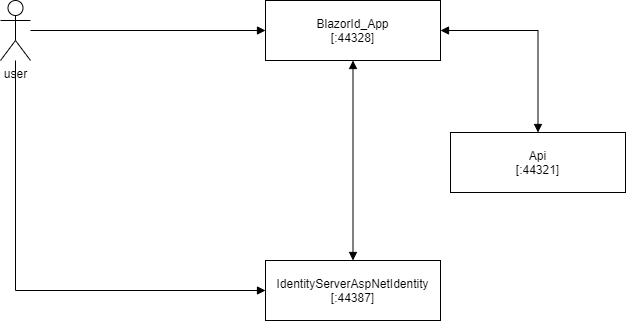

The diagram above was exported from draw.io. Its source (the exported page's mxGraphModel, read from the mxfile embedded in the PNG):
<mxGraphModel dx="1086" dy="806" grid="1" gridSize="10" guides="1" tooltips="1" connect="1" arrows="1" fold="1" page="1" pageScale="1" pageWidth="1169" pageHeight="827" background="#ffffff" math="0" shadow="0">
  <root>
    <mxCell id="0" />
    <mxCell id="1" parent="0" />
    <mxCell id="t-tqyC1q7NIUbLOkEweG-10" style="edgeStyle=orthogonalEdgeStyle;rounded=0;orthogonalLoop=1;jettySize=auto;html=1;entryX=0;entryY=0.5;entryDx=0;entryDy=0;endArrow=block;endFill=1;" edge="1" parent="1" source="t-tqyC1q7NIUbLOkEweG-1" target="t-tqyC1q7NIUbLOkEweG-2">
      <mxGeometry relative="1" as="geometry" />
    </mxCell>
    <mxCell id="t-tqyC1q7NIUbLOkEweG-11" style="edgeStyle=orthogonalEdgeStyle;rounded=0;orthogonalLoop=1;jettySize=auto;html=1;entryX=0;entryY=0.5;entryDx=0;entryDy=0;endArrow=block;endFill=1;" edge="1" parent="1" source="t-tqyC1q7NIUbLOkEweG-1" target="t-tqyC1q7NIUbLOkEweG-4">
      <mxGeometry relative="1" as="geometry">
        <Array as="points">
          <mxPoint x="125" y="390" />
        </Array>
      </mxGeometry>
    </mxCell>
    <mxCell id="t-tqyC1q7NIUbLOkEweG-1" value="user" style="shape=umlActor;verticalLabelPosition=bottom;verticalAlign=top;html=1;outlineConnect=0;" vertex="1" parent="1">
      <mxGeometry x="110" y="100" width="30" height="60" as="geometry" />
    </mxCell>
    <mxCell id="t-tqyC1q7NIUbLOkEweG-12" style="edgeStyle=orthogonalEdgeStyle;rounded=0;orthogonalLoop=1;jettySize=auto;html=1;entryX=0.5;entryY=0;entryDx=0;entryDy=0;endArrow=block;endFill=1;startArrow=block;startFill=1;" edge="1" parent="1" source="t-tqyC1q7NIUbLOkEweG-2" target="t-tqyC1q7NIUbLOkEweG-3">
      <mxGeometry relative="1" as="geometry" />
    </mxCell>
    <mxCell id="t-tqyC1q7NIUbLOkEweG-13" style="edgeStyle=orthogonalEdgeStyle;rounded=0;orthogonalLoop=1;jettySize=auto;html=1;endArrow=block;endFill=1;startArrow=block;startFill=1;" edge="1" parent="1" source="t-tqyC1q7NIUbLOkEweG-2" target="t-tqyC1q7NIUbLOkEweG-4">
      <mxGeometry relative="1" as="geometry" />
    </mxCell>
    <mxCell id="t-tqyC1q7NIUbLOkEweG-2" value="BlazorId_App&lt;br&gt;[:44328]" style="rounded=0;whiteSpace=wrap;html=1;" vertex="1" parent="1">
      <mxGeometry x="375" y="100" width="175" height="60" as="geometry" />
    </mxCell>
    <mxCell id="t-tqyC1q7NIUbLOkEweG-3" value="Api&lt;br&gt;[:44321]" style="rounded=0;whiteSpace=wrap;html=1;" vertex="1" parent="1">
      <mxGeometry x="560" y="232" width="175" height="60" as="geometry" />
    </mxCell>
    <mxCell id="t-tqyC1q7NIUbLOkEweG-4" value="IdentityServerAspNetIdentity&lt;br&gt;[:44387]" style="rounded=0;whiteSpace=wrap;html=1;" vertex="1" parent="1">
      <mxGeometry x="375" y="360" width="175" height="60" as="geometry" />
    </mxCell>
  </root>
</mxGraphModel>